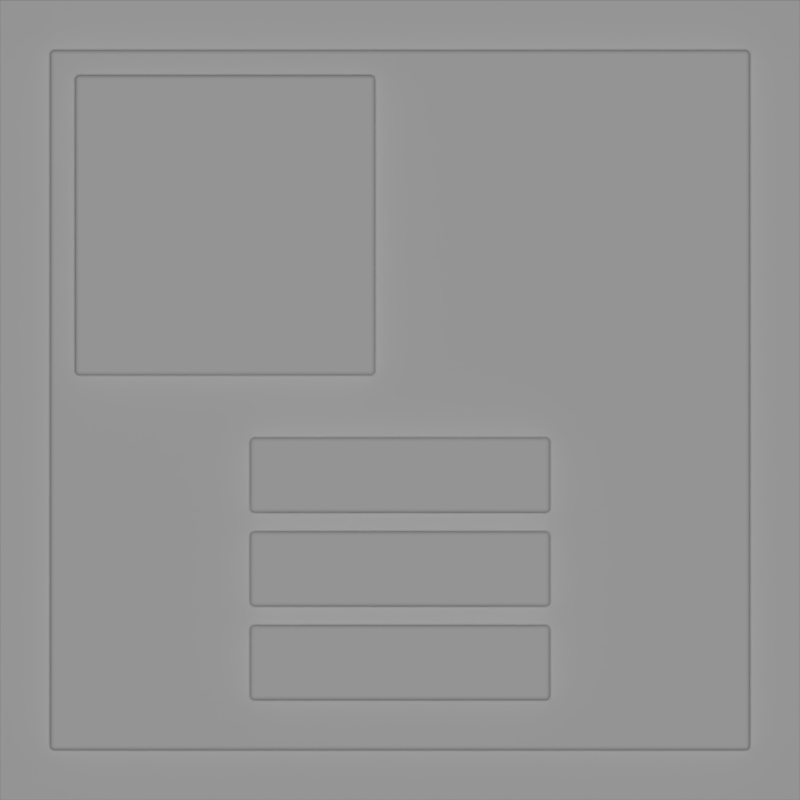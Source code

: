 # Source: gui_background.blend  (saved by Blender 2.79.0; exported with 4.5.12 LTS)
import bpy
from mathutils import Matrix  # noqa: F401  (used for matrix-valued properties, if any)

bpy.ops.wm.read_factory_settings(use_empty=True)
scene = bpy.context.scene
scene.name = 'Scene'

# ---- collections
col_collection_1 = bpy.data.collections.new('Collection 1'); scene.collection.children.link(col_collection_1)

# ---- materials (node trees are filled in below, after node groups)
mat_green = bpy.data.materials.new('Green')
mat_green.alpha_threshold = 0.0
mat_green.use_transparent_shadow = False
mat_green.roughness = 0.5

# ---- material node trees

# ---- world
world_world = bpy.data.worlds.new('World'); scene.world = world_world
world_world.color = (0.05088, 0.05088, 0.05088)
world_world.use_sun_shadow = False
world_world.sun_shadow_jitter_overblur = 0.0
world_world.cycles.sampling_method = 'MANUAL'

# ---- cameras
cam_camera_001 = bpy.data.cameras.new('Camera.001')
cam_camera_001.type = 'ORTHO'
cam_camera_001.clip_end = 100.0
cam_camera_001.lens = 35.0
cam_camera_001.sensor_width = 32.0
cam_camera_001.sensor_height = 18.0
cam_camera_001.ortho_scale = 16.0
cam_camera_001.display_size = 2.0
cam_camera_001.dof.focus_distance = 0.0
cam_camera_001.dof.aperture_fstop = 128.0
cam_camera_001.dof.aperture_blades = 6

# ---- lights
light_sun = bpy.data.lights.new('Sun', 'SUN')
light_sun.transmission_factor = 0.0
light_sun.angle = 0.1993
light_sun.energy = 1.0
light_sun.shadow_buffer_clip_start = 0.5
light_sun.shadow_soft_size = 0.1
light_sun.shadow_cascade_max_distance = 1000.0

# ---- meshes
me_cube_005 = bpy.data.meshes.new('Cube.005')
me_cube_005.from_pydata([(-7.0, -0.5, -7.0), (-7.0, -0.5, 7.0), (-7.0, 0.5, -7.0), (-7.0, 0.5, 7.0), (7.0, -0.5, -7.0), (7.0, -0.5, 7.0), (7.0, 0.5, -7.0), (7.0, 0.5, 7.0)], [], [(0, 1, 3, 2), (2, 3, 7, 6), (6, 7, 5, 4), (4, 5, 1, 0), (2, 6, 4, 0), (7, 3, 1, 5)])
me_cube_005.use_remesh_preserve_volume = False
me_cube_005.use_remesh_preserve_attributes = False
me_cube_005.use_mirror_vertex_groups = False
me_cube_005.update()
me_cube_004 = bpy.data.meshes.new('Cube.004')
me_cube_004.from_pydata([(-3.0, -1.0, -3.0), (-3.0, -1.0, 3.0), (-3.0, 1.0, -3.0), (-3.0, 1.0, 3.0), (3.0, -1.0, -3.0), (3.0, -1.0, 3.0), (3.0, 1.0, -3.0), (3.0, 1.0, 3.0)], [], [(0, 1, 3, 2), (2, 3, 7, 6), (6, 7, 5, 4), (4, 5, 1, 0), (2, 6, 4, 0), (7, 3, 1, 5)])
me_cube_004.use_remesh_preserve_volume = False
me_cube_004.use_remesh_preserve_attributes = False
me_cube_004.use_mirror_vertex_groups = False
me_cube_004.update()
me_cube_003 = bpy.data.meshes.new('Cube.003')
me_cube_003.from_pydata([(-3.0, -1.0, -0.75), (-3.0, -1.0, 0.75), (-3.0, 1.0, -0.75), (-3.0, 1.0, 0.75), (3.0, -1.0, -0.75), (3.0, -1.0, 0.75), (3.0, 1.0, -0.75), (3.0, 1.0, 0.75)], [], [(0, 1, 3, 2), (2, 3, 7, 6), (6, 7, 5, 4), (4, 5, 1, 0), (2, 6, 4, 0), (7, 3, 1, 5)])
me_cube_003.use_remesh_preserve_volume = False
me_cube_003.use_remesh_preserve_attributes = False
me_cube_003.use_mirror_vertex_groups = False
me_cube_003.update()
me_plane = bpy.data.meshes.new('Plane')
me_plane.from_pydata([(-1.0, -1.0, 0.0), (1.0, -1.0, 0.0), (-1.0, 1.0, 0.0), (1.0, 1.0, 0.0)], [], [(0, 1, 3, 2)])
me_plane.materials.append(mat_green)
me_plane.use_remesh_preserve_volume = False
me_plane.use_remesh_preserve_attributes = False
me_plane.use_mirror_vertex_groups = False
me_plane.update()

# ---- objects
ob_cube = bpy.data.objects.new('Cube', me_cube_005)
ob_cube_001 = bpy.data.objects.new('Cube.001', me_cube_004)
ob_cube_002 = bpy.data.objects.new('Cube.002', me_cube_003)
ob_sun = bpy.data.objects.new('Sun', light_sun)
ob_camera = bpy.data.objects.new('Camera', cam_camera_001)
ob_plane = bpy.data.objects.new('Plane', me_plane)

# ---- transforms, parenting, visibility, modifiers, constraints
ob_cube.location = (0.0, 0.0, 0.0)
ob_cube.lineart.crease_threshold = 0.0
_m = ob_cube.modifiers.new('Bevel', 'BEVEL')
_m.segments = 20
_m.limit_method = 'NONE'
_m.spread = 0.0
ob_cube_001.location = (-3.5, 0.0, 3.5)
ob_cube_001.lineart.crease_threshold = 0.0
_m = ob_cube_001.modifiers.new('Bevel', 'BEVEL')
_m.segments = 20
_m.limit_method = 'NONE'
_m.spread = 0.0
ob_cube_002.location = (0.0, 0.0, -1.5)
ob_cube_002.lineart.crease_threshold = 0.0
_m = ob_cube_002.modifiers.new('Array', 'ARRAY')
_m.count = 3
_m.constant_offset_displace = (0.0, 0.0, 0.0)
_m.relative_offset_displace = (0.0, 0.0, -1.25)
_m = ob_cube_002.modifiers.new('Bevel', 'BEVEL')
_m.segments = 20
_m.limit_method = 'NONE'
_m.spread = 0.0
ob_sun.location = (0.0, -7.074, 0.0)
ob_sun.rotation_euler = (1.571, -0.0, 0.0)
ob_sun.lineart.crease_threshold = 0.0
ob_camera.location = (0.0, -14.99, -2.014e-06)
ob_camera.rotation_euler = (1.571, -0.0, 0.0)
ob_camera.scale = (1.0, 1.0, 1.0)
ob_camera.lineart.crease_threshold = 0.0
ob_plane.location = (0.0, 0.0, 0.0)
ob_plane.rotation_euler = (1.571, -0.0, 0.0)
ob_plane.scale = (8.0, 8.0, 8.0)
ob_plane.lineart.crease_threshold = 0.0

# ---- collection membership
col_collection_1.objects.link(ob_cube)
col_collection_1.objects.link(ob_cube_001)
col_collection_1.objects.link(ob_cube_002)
col_collection_1.objects.link(ob_sun)
col_collection_1.objects.link(ob_camera)
col_collection_1.objects.link(ob_plane)

# ---- scene / render settings (as saved in the file)
scene.camera = ob_camera
scene.frame_start = 1; scene.frame_end = 250; scene.frame_set(1)
scene.render.engine = 'BLENDER_EEVEE_NEXT'
scene.render.resolution_x = 1024
scene.render.resolution_y = 1024
scene.render.resolution_percentage = 50
scene.render.dither_intensity = 0.0
scene.cycles.use_denoising = False
scene.cycles.samples = 128
scene.cycles.sampling_pattern = 'TABULATED_SOBOL'
scene.cycles.use_adaptive_sampling = False
scene.cycles.use_light_tree = False
scene.cycles.blur_glossy = 0.0
scene.cycles.sample_clamp_indirect = 0.0
scene.view_settings.view_transform = 'Standard'
bpy.context.view_layer.update()
